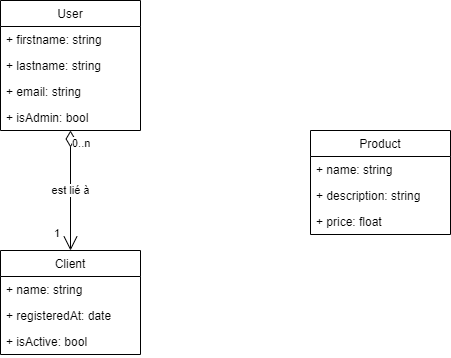

The diagram above was exported from draw.io. Its source (the exported page's mxGraphModel, read from the mxfile embedded in the PNG):
<mxGraphModel dx="700" dy="767" grid="1" gridSize="10" guides="1" tooltips="1" connect="1" arrows="1" fold="1" page="1" pageScale="1" pageWidth="827" pageHeight="1169" math="0" shadow="0">
  <root>
    <mxCell id="WIyWlLk6GJQsqaUBKTNV-0" />
    <mxCell id="WIyWlLk6GJQsqaUBKTNV-1" parent="WIyWlLk6GJQsqaUBKTNV-0" />
    <mxCell id="hRhTIA2ngOcArEUD3RvM-0" value="Product" style="swimlane;fontStyle=0;childLayout=stackLayout;horizontal=1;startSize=26;fillColor=none;horizontalStack=0;resizeParent=1;resizeParentMax=0;resizeLast=0;collapsible=1;marginBottom=0;" parent="WIyWlLk6GJQsqaUBKTNV-1" vertex="1">
      <mxGeometry x="440" y="280" width="140" height="104" as="geometry" />
    </mxCell>
    <mxCell id="hRhTIA2ngOcArEUD3RvM-1" value="+ name: string" style="text;strokeColor=none;fillColor=none;align=left;verticalAlign=top;spacingLeft=4;spacingRight=4;overflow=hidden;rotatable=0;points=[[0,0.5],[1,0.5]];portConstraint=eastwest;" parent="hRhTIA2ngOcArEUD3RvM-0" vertex="1">
      <mxGeometry y="26" width="140" height="26" as="geometry" />
    </mxCell>
    <mxCell id="hRhTIA2ngOcArEUD3RvM-2" value="+ description: string" style="text;strokeColor=none;fillColor=none;align=left;verticalAlign=top;spacingLeft=4;spacingRight=4;overflow=hidden;rotatable=0;points=[[0,0.5],[1,0.5]];portConstraint=eastwest;" parent="hRhTIA2ngOcArEUD3RvM-0" vertex="1">
      <mxGeometry y="52" width="140" height="26" as="geometry" />
    </mxCell>
    <mxCell id="hRhTIA2ngOcArEUD3RvM-3" value="+ price: float" style="text;strokeColor=none;fillColor=none;align=left;verticalAlign=top;spacingLeft=4;spacingRight=4;overflow=hidden;rotatable=0;points=[[0,0.5],[1,0.5]];portConstraint=eastwest;" parent="hRhTIA2ngOcArEUD3RvM-0" vertex="1">
      <mxGeometry y="78" width="140" height="26" as="geometry" />
    </mxCell>
    <mxCell id="hRhTIA2ngOcArEUD3RvM-4" value="User" style="swimlane;fontStyle=0;childLayout=stackLayout;horizontal=1;startSize=26;fillColor=none;horizontalStack=0;resizeParent=1;resizeParentMax=0;resizeLast=0;collapsible=1;marginBottom=0;" parent="WIyWlLk6GJQsqaUBKTNV-1" vertex="1">
      <mxGeometry x="130" y="150" width="140" height="130" as="geometry" />
    </mxCell>
    <mxCell id="hRhTIA2ngOcArEUD3RvM-5" value="+ firstname: string" style="text;strokeColor=none;fillColor=none;align=left;verticalAlign=top;spacingLeft=4;spacingRight=4;overflow=hidden;rotatable=0;points=[[0,0.5],[1,0.5]];portConstraint=eastwest;" parent="hRhTIA2ngOcArEUD3RvM-4" vertex="1">
      <mxGeometry y="26" width="140" height="26" as="geometry" />
    </mxCell>
    <mxCell id="hRhTIA2ngOcArEUD3RvM-6" value="+ lastname: string" style="text;strokeColor=none;fillColor=none;align=left;verticalAlign=top;spacingLeft=4;spacingRight=4;overflow=hidden;rotatable=0;points=[[0,0.5],[1,0.5]];portConstraint=eastwest;" parent="hRhTIA2ngOcArEUD3RvM-4" vertex="1">
      <mxGeometry y="52" width="140" height="26" as="geometry" />
    </mxCell>
    <mxCell id="hRhTIA2ngOcArEUD3RvM-7" value="+ email: string" style="text;strokeColor=none;fillColor=none;align=left;verticalAlign=top;spacingLeft=4;spacingRight=4;overflow=hidden;rotatable=0;points=[[0,0.5],[1,0.5]];portConstraint=eastwest;" parent="hRhTIA2ngOcArEUD3RvM-4" vertex="1">
      <mxGeometry y="78" width="140" height="26" as="geometry" />
    </mxCell>
    <mxCell id="hRhTIA2ngOcArEUD3RvM-15" value="+ isAdmin: bool" style="text;strokeColor=none;fillColor=none;align=left;verticalAlign=top;spacingLeft=4;spacingRight=4;overflow=hidden;rotatable=0;points=[[0,0.5],[1,0.5]];portConstraint=eastwest;" parent="hRhTIA2ngOcArEUD3RvM-4" vertex="1">
      <mxGeometry y="104" width="140" height="26" as="geometry" />
    </mxCell>
    <mxCell id="hRhTIA2ngOcArEUD3RvM-8" value="Client" style="swimlane;fontStyle=0;childLayout=stackLayout;horizontal=1;startSize=26;fillColor=none;horizontalStack=0;resizeParent=1;resizeParentMax=0;resizeLast=0;collapsible=1;marginBottom=0;" parent="WIyWlLk6GJQsqaUBKTNV-1" vertex="1">
      <mxGeometry x="130" y="400" width="140" height="104" as="geometry" />
    </mxCell>
    <mxCell id="hRhTIA2ngOcArEUD3RvM-9" value="+ name: string" style="text;strokeColor=none;fillColor=none;align=left;verticalAlign=top;spacingLeft=4;spacingRight=4;overflow=hidden;rotatable=0;points=[[0,0.5],[1,0.5]];portConstraint=eastwest;" parent="hRhTIA2ngOcArEUD3RvM-8" vertex="1">
      <mxGeometry y="26" width="140" height="26" as="geometry" />
    </mxCell>
    <mxCell id="hRhTIA2ngOcArEUD3RvM-10" value="+ registeredAt: date" style="text;strokeColor=none;fillColor=none;align=left;verticalAlign=top;spacingLeft=4;spacingRight=4;overflow=hidden;rotatable=0;points=[[0,0.5],[1,0.5]];portConstraint=eastwest;" parent="hRhTIA2ngOcArEUD3RvM-8" vertex="1">
      <mxGeometry y="52" width="140" height="26" as="geometry" />
    </mxCell>
    <mxCell id="hRhTIA2ngOcArEUD3RvM-11" value="+ isActive: bool" style="text;strokeColor=none;fillColor=none;align=left;verticalAlign=top;spacingLeft=4;spacingRight=4;overflow=hidden;rotatable=0;points=[[0,0.5],[1,0.5]];portConstraint=eastwest;" parent="hRhTIA2ngOcArEUD3RvM-8" vertex="1">
      <mxGeometry y="78" width="140" height="26" as="geometry" />
    </mxCell>
    <mxCell id="hRhTIA2ngOcArEUD3RvM-12" value="est lié à" style="endArrow=open;html=1;endSize=12;startArrow=diamondThin;startSize=14;startFill=0;edgeStyle=orthogonalEdgeStyle;rounded=0;" parent="WIyWlLk6GJQsqaUBKTNV-1" source="hRhTIA2ngOcArEUD3RvM-4" target="hRhTIA2ngOcArEUD3RvM-8" edge="1">
      <mxGeometry relative="1" as="geometry">
        <mxPoint x="330" y="320" as="sourcePoint" />
        <mxPoint x="490" y="320" as="targetPoint" />
      </mxGeometry>
    </mxCell>
    <mxCell id="hRhTIA2ngOcArEUD3RvM-13" value="0..n" style="edgeLabel;resizable=0;html=1;align=left;verticalAlign=top;" parent="hRhTIA2ngOcArEUD3RvM-12" connectable="0" vertex="1">
      <mxGeometry x="-1" relative="1" as="geometry" />
    </mxCell>
    <mxCell id="hRhTIA2ngOcArEUD3RvM-14" value="1" style="edgeLabel;resizable=0;html=1;align=right;verticalAlign=top;" parent="hRhTIA2ngOcArEUD3RvM-12" connectable="0" vertex="1">
      <mxGeometry x="1" relative="1" as="geometry">
        <mxPoint x="-10" y="-30" as="offset" />
      </mxGeometry>
    </mxCell>
  </root>
</mxGraphModel>